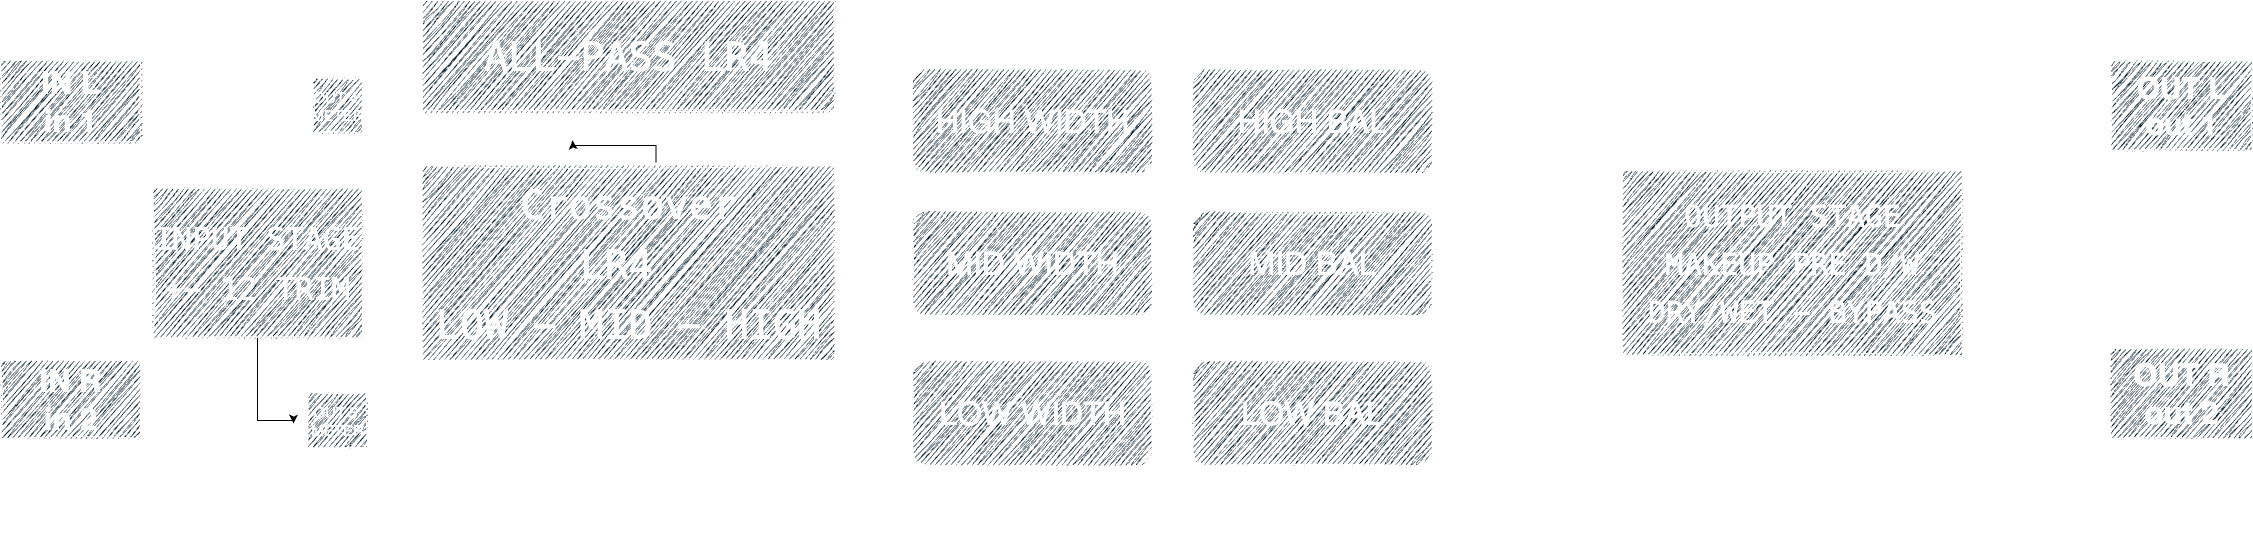

The diagram above was exported from draw.io. Its source (the exported page's mxGraphModel, read from the mxfile embedded in the PNG):
<mxGraphModel dx="2567" dy="2062" grid="1" gridSize="10" guides="1" tooltips="1" connect="1" arrows="1" fold="1" page="1" pageScale="1" pageWidth="1200" pageHeight="300" background="#000000" math="0" shadow="0" adaptiveColors="none">
  <root>
    <mxCell id="0" />
    <mxCell id="1" parent="0" />
    <mxCell id="tDfK1D42iPj3_1nkt0YV-11" style="edgeStyle=orthogonalEdgeStyle;rounded=0;orthogonalLoop=1;jettySize=auto;html=1;entryX=0.003;entryY=0.333;entryDx=0;entryDy=0;entryPerimeter=0;strokeColor=#FFFFFF;exitX=0.5;exitY=1;exitDx=0;exitDy=0;" parent="1" source="tARR457bcWt6hARnIepJ-1" target="tARR457bcWt6hARnIepJ-6" edge="1">
      <mxGeometry relative="1" as="geometry" />
    </mxCell>
    <mxCell id="A3jz0JHLP_q5mTzVvxiZ-14" style="edgeStyle=orthogonalEdgeStyle;rounded=0;orthogonalLoop=1;jettySize=auto;html=1;exitX=0.25;exitY=1;exitDx=0;exitDy=0;entryX=0.25;entryY=0;entryDx=0;entryDy=0;" edge="1" parent="1" source="tARR457bcWt6hARnIepJ-1" target="tARR457bcWt6hARnIepJ-3">
      <mxGeometry relative="1" as="geometry" />
    </mxCell>
    <mxCell id="A3jz0JHLP_q5mTzVvxiZ-15" style="edgeStyle=orthogonalEdgeStyle;rounded=0;orthogonalLoop=1;jettySize=auto;html=1;exitX=0.25;exitY=1;exitDx=0;exitDy=0;entryX=0.25;entryY=0;entryDx=0;entryDy=0;strokeColor=#FFFFFF;" edge="1" parent="1" source="tARR457bcWt6hARnIepJ-1" target="tARR457bcWt6hARnIepJ-3">
      <mxGeometry relative="1" as="geometry" />
    </mxCell>
    <mxCell id="tARR457bcWt6hARnIepJ-1" value="&lt;font style=&quot;font-size: 31px;&quot;&gt;&lt;b&gt;IN L&lt;/b&gt;&lt;/font&gt;&lt;div&gt;&lt;font style=&quot;font-size: 31px;&quot;&gt;&lt;b&gt;in 1&lt;/b&gt;&lt;/font&gt;&lt;/div&gt;" style="rounded=0;whiteSpace=wrap;html=1;labelBackgroundColor=none;strokeColor=#FFFFFF;fillColor=#182E3E;fontColor=#FFFFFF;sketch=1;curveFitting=1;jiggle=2;" parent="1" vertex="1">
      <mxGeometry x="118" y="-510" width="140" height="81.25" as="geometry" />
    </mxCell>
    <mxCell id="tDfK1D42iPj3_1nkt0YV-7" style="edgeStyle=orthogonalEdgeStyle;rounded=0;orthogonalLoop=1;jettySize=auto;html=1;strokeColor=#FFFFFF;" parent="1" source="tARR457bcWt6hARnIepJ-3" target="tARR457bcWt6hARnIepJ-6" edge="1">
      <mxGeometry relative="1" as="geometry">
        <Array as="points">
          <mxPoint x="188" y="-295" />
        </Array>
      </mxGeometry>
    </mxCell>
    <mxCell id="tARR457bcWt6hARnIepJ-3" value="&lt;font style=&quot;font-size: 31px; border-color: light-dark(rgb(0, 0, 0), rgb(255, 255, 255)) !important;&quot;&gt;&lt;b&gt;IN R&lt;/b&gt;&lt;/font&gt;&lt;div style=&quot;border-color: light-dark(rgb(0, 0, 0), rgb(255, 255, 255)) !important;&quot;&gt;&lt;font style=&quot;border-color: light-dark(rgb(0, 0, 0), rgb(255, 255, 255)) !important; font-size: 31px;&quot;&gt;&lt;b&gt;in 2&lt;/b&gt;&lt;/font&gt;&lt;/div&gt;" style="rounded=0;whiteSpace=wrap;html=1;labelBackgroundColor=none;strokeColor=#FFFFFF;fillColor=#182E3E;fontColor=#FFFFFF;sketch=1;curveFitting=1;jiggle=2;" parent="1" vertex="1">
      <mxGeometry x="118" y="-210" width="140" height="78.13" as="geometry" />
    </mxCell>
    <mxCell id="kCDujBKjKUoto__fJO4m-31" style="edgeStyle=orthogonalEdgeStyle;orthogonalLoop=1;jettySize=auto;html=1;rounded=0;labelBackgroundColor=none;fontColor=default;strokeColor=#FFFFFF;sketch=1;curveFitting=1;jiggle=2;" parent="1" source="tARR457bcWt6hARnIepJ-6" target="tARR457bcWt6hARnIepJ-29" edge="1">
      <mxGeometry relative="1" as="geometry">
        <Array as="points">
          <mxPoint x="370" y="-140" />
        </Array>
      </mxGeometry>
    </mxCell>
    <mxCell id="tDfK1D42iPj3_1nkt0YV-8" style="edgeStyle=orthogonalEdgeStyle;rounded=0;orthogonalLoop=1;jettySize=auto;html=1;" parent="1" source="tARR457bcWt6hARnIepJ-6" edge="1">
      <mxGeometry relative="1" as="geometry">
        <mxPoint x="410" y="-146.86999999999966" as="targetPoint" />
        <Array as="points">
          <mxPoint x="375" y="-150" />
          <mxPoint x="411" y="-150" />
          <mxPoint x="411" y="-147" />
        </Array>
      </mxGeometry>
    </mxCell>
    <mxCell id="grPKvXp1AZhT0m6h8T_u-3" style="edgeStyle=orthogonalEdgeStyle;rounded=0;orthogonalLoop=1;jettySize=auto;html=1;strokeColor=#FFFFFF;" parent="1" source="tARR457bcWt6hARnIepJ-6" target="tARR457bcWt6hARnIepJ-18" edge="1">
      <mxGeometry relative="1" as="geometry" />
    </mxCell>
    <mxCell id="A3jz0JHLP_q5mTzVvxiZ-12" style="edgeStyle=orthogonalEdgeStyle;rounded=0;orthogonalLoop=1;jettySize=auto;html=1;exitX=0.25;exitY=1;exitDx=0;exitDy=0;entryX=0.541;entryY=0.982;entryDx=0;entryDy=0;strokeColor=#FFFFFF;entryPerimeter=0;" edge="1" parent="1" target="tARR457bcWt6hARnIepJ-24">
      <mxGeometry relative="1" as="geometry">
        <mxPoint x="322.5" y="-40" as="sourcePoint" />
        <mxPoint x="1922.2400000000007" y="-13.330000000000155" as="targetPoint" />
        <Array as="points">
          <mxPoint x="1924" y="-39" />
        </Array>
      </mxGeometry>
    </mxCell>
    <mxCell id="A3jz0JHLP_q5mTzVvxiZ-13" style="edgeStyle=orthogonalEdgeStyle;rounded=0;orthogonalLoop=1;jettySize=auto;html=1;exitX=0.5;exitY=1;exitDx=0;exitDy=0;strokeColor=#FFFFFF;" edge="1" parent="1" source="tARR457bcWt6hARnIepJ-3">
      <mxGeometry relative="1" as="geometry">
        <mxPoint x="322" y="-50" as="targetPoint" />
        <Array as="points">
          <mxPoint x="150" y="-132" />
          <mxPoint x="150" y="-40" />
          <mxPoint x="322" y="-40" />
        </Array>
      </mxGeometry>
    </mxCell>
    <mxCell id="A3jz0JHLP_q5mTzVvxiZ-17" style="edgeStyle=orthogonalEdgeStyle;rounded=0;orthogonalLoop=1;jettySize=auto;html=1;exitX=0.25;exitY=0;exitDx=0;exitDy=0;entryX=0;entryY=0.5;entryDx=0;entryDy=0;strokeColor=#FFFFFF;" edge="1" parent="1" source="tARR457bcWt6hARnIepJ-6" target="A3jz0JHLP_q5mTzVvxiZ-16">
      <mxGeometry relative="1" as="geometry">
        <Array as="points">
          <mxPoint x="322" y="-550" />
          <mxPoint x="540" y="-550" />
        </Array>
      </mxGeometry>
    </mxCell>
    <mxCell id="tARR457bcWt6hARnIepJ-6" value="&lt;pre&gt;&lt;span style=&quot;font-size: 31px;&quot;&gt;INPUT STAGE&lt;/span&gt;&lt;/pre&gt;&lt;pre&gt;&lt;span style=&quot;font-size: 31px;&quot;&gt;+- 12 TRIM&lt;/span&gt;&lt;/pre&gt;" style="rounded=0;whiteSpace=wrap;html=1;labelBackgroundColor=none;strokeColor=#FFFFFF;fillColor=#182E3E;fontColor=#FFFFFF;sketch=1;curveFitting=1;jiggle=2;" parent="1" vertex="1">
      <mxGeometry x="270" y="-382.5" width="210" height="150" as="geometry" />
    </mxCell>
    <mxCell id="grPKvXp1AZhT0m6h8T_u-1" style="edgeStyle=orthogonalEdgeStyle;rounded=0;orthogonalLoop=1;jettySize=auto;html=1;exitX=0.567;exitY=-0.016;exitDx=0;exitDy=0;exitPerimeter=0;" parent="1" source="tARR457bcWt6hARnIepJ-18" edge="1">
      <mxGeometry relative="1" as="geometry">
        <mxPoint x="690" y="-430" as="targetPoint" />
      </mxGeometry>
    </mxCell>
    <mxCell id="grPKvXp1AZhT0m6h8T_u-2" style="edgeStyle=orthogonalEdgeStyle;rounded=0;orthogonalLoop=1;jettySize=auto;html=1;exitX=1;exitY=0.5;exitDx=0;exitDy=0;entryX=0;entryY=0.5;entryDx=0;entryDy=0;strokeColor=#FFFFFF;" parent="1" source="tARR457bcWt6hARnIepJ-18" target="tARR457bcWt6hARnIepJ-20" edge="1">
      <mxGeometry relative="1" as="geometry">
        <Array as="points">
          <mxPoint x="952" y="-302" />
          <mxPoint x="990" y="-302" />
          <mxPoint x="990" y="-449" />
        </Array>
      </mxGeometry>
    </mxCell>
    <mxCell id="A3jz0JHLP_q5mTzVvxiZ-10" style="edgeStyle=orthogonalEdgeStyle;rounded=0;orthogonalLoop=1;jettySize=auto;html=1;entryX=0;entryY=0.5;entryDx=0;entryDy=0;strokeColor=#FFFFFF;" edge="1" parent="1" source="tARR457bcWt6hARnIepJ-18" target="A3jz0JHLP_q5mTzVvxiZ-1">
      <mxGeometry relative="1" as="geometry" />
    </mxCell>
    <mxCell id="A3jz0JHLP_q5mTzVvxiZ-11" style="edgeStyle=orthogonalEdgeStyle;rounded=0;orthogonalLoop=1;jettySize=auto;html=1;exitX=1;exitY=0.5;exitDx=0;exitDy=0;entryX=0;entryY=0.5;entryDx=0;entryDy=0;strokeColor=#FFFFFF;" edge="1" parent="1" source="tARR457bcWt6hARnIepJ-18" target="A3jz0JHLP_q5mTzVvxiZ-2">
      <mxGeometry relative="1" as="geometry" />
    </mxCell>
    <mxCell id="tARR457bcWt6hARnIepJ-18" value="&lt;pre&gt;&lt;font style=&quot;font-size: 40px;&quot;&gt;Crossover&lt;/font&gt;&lt;/pre&gt;&lt;pre&gt;&lt;font style=&quot;font-size: 40px;&quot;&gt;LR4 &lt;/font&gt;&lt;/pre&gt;&lt;pre&gt;&lt;font style=&quot;font-size: 40px;&quot;&gt;LOW - MID - HIGH&lt;/font&gt;&lt;/pre&gt;" style="rounded=0;whiteSpace=wrap;html=1;labelBackgroundColor=none;strokeColor=#FFFFFF;gradientDirection=west;fillColor=#182E3E;fontColor=#FFFFFF;sketch=1;curveFitting=1;jiggle=2;" parent="1" vertex="1">
      <mxGeometry x="540" y="-405" width="412" height="195" as="geometry" />
    </mxCell>
    <mxCell id="tARR457bcWt6hARnIepJ-20" value="&lt;font style=&quot;font-size: 32px;&quot;&gt;HIGH WIDTH&lt;/font&gt;" style="whiteSpace=wrap;html=1;rounded=1;labelBackgroundColor=none;strokeColor=#FFFFFF;fillColor=#182E3E;fontColor=#FFFFFF;sketch=1;curveFitting=1;jiggle=2;" parent="1" vertex="1">
      <mxGeometry x="1030" y="-502" width="240" height="105" as="geometry" />
    </mxCell>
    <mxCell id="kCDujBKjKUoto__fJO4m-20" style="edgeStyle=orthogonalEdgeStyle;orthogonalLoop=1;jettySize=auto;html=1;entryX=0;entryY=0.561;entryDx=0;entryDy=0;entryPerimeter=0;rounded=0;labelBackgroundColor=none;fontColor=default;strokeColor=#FFFFFF;sketch=1;curveFitting=1;jiggle=2;" parent="1" source="tARR457bcWt6hARnIepJ-24" target="tARR457bcWt6hARnIepJ-25" edge="1">
      <mxGeometry relative="1" as="geometry">
        <mxPoint x="2217.9999999999995" y="-370" as="targetPoint" />
        <Array as="points">
          <mxPoint x="2190" y="-360" />
          <mxPoint x="2190" y="-469" />
          <mxPoint x="2228" y="-469" />
        </Array>
      </mxGeometry>
    </mxCell>
    <mxCell id="tARR457bcWt6hARnIepJ-24" value="&lt;pre&gt;&lt;span style=&quot;font-size: 30px;&quot;&gt;OUTPUT STAGE&lt;/span&gt;&lt;/pre&gt;&lt;pre&gt;&lt;span style=&quot;font-size: 30px;&quot;&gt;MAKEUP PRE D/W&lt;/span&gt;&lt;/pre&gt;&lt;pre&gt;&lt;span style=&quot;font-size: 30px;&quot;&gt;DRY/WET - BYPASS&lt;/span&gt;&lt;/pre&gt;" style="rounded=0;whiteSpace=wrap;html=1;labelBackgroundColor=none;strokeColor=#FFFFFF;fillColor=#182E3E;fontColor=#FFFFFF;sketch=1;curveFitting=1;jiggle=2;" parent="1" vertex="1">
      <mxGeometry x="1740" y="-400" width="340" height="185" as="geometry" />
    </mxCell>
    <mxCell id="tARR457bcWt6hARnIepJ-25" value="&lt;font style=&quot;font-size: 30px;&quot;&gt;&lt;b&gt;OUT L&lt;/b&gt;&lt;/font&gt;&lt;div&gt;&lt;font style=&quot;font-size: 30px;&quot;&gt;&lt;b&gt;out 1&lt;/b&gt;&lt;/font&gt;&lt;/div&gt;" style="rounded=0;whiteSpace=wrap;html=1;labelBackgroundColor=none;strokeColor=#FFFFFF;fillColor=#182E3E;fontColor=#FFFFFF;sketch=1;curveFitting=1;jiggle=2;" parent="1" vertex="1">
      <mxGeometry x="2228" y="-510" width="142" height="90" as="geometry" />
    </mxCell>
    <mxCell id="tARR457bcWt6hARnIepJ-28" value="&lt;div&gt;&lt;font style=&quot;font-size: 15px;&quot;&gt;OUT 4&amp;nbsp;&lt;/font&gt;&lt;/div&gt;&lt;div&gt;&lt;font style=&quot;font-size: 15px;&quot;&gt;METER&lt;/font&gt;&lt;/div&gt;" style="rounded=0;whiteSpace=wrap;html=1;labelBackgroundColor=none;strokeColor=#FFFFFF;fillColor=#182E3E;fontColor=#FFFFFF;sketch=1;curveFitting=1;jiggle=2;" parent="1" vertex="1">
      <mxGeometry x="430" y="-492.5" width="50" height="55" as="geometry" />
    </mxCell>
    <mxCell id="tARR457bcWt6hARnIepJ-29" value="&lt;font style=&quot;font-size: 15px;&quot;&gt;OUT 5&amp;nbsp;&lt;/font&gt;&lt;div&gt;&lt;font style=&quot;font-size: 15px;&quot;&gt;METER&lt;/font&gt;&lt;/div&gt;" style="rounded=0;whiteSpace=wrap;html=1;labelBackgroundColor=none;strokeColor=#FFFFFF;fillColor=#182E3E;fontColor=#FFFFFF;sketch=1;curveFitting=1;jiggle=2;" parent="1" vertex="1">
      <mxGeometry x="425" y="-178" width="60" height="55" as="geometry" />
    </mxCell>
    <mxCell id="tARR457bcWt6hARnIepJ-83" value="&lt;font style=&quot;font-size: 31px;&quot;&gt;&lt;b&gt;OUT R&lt;/b&gt;&lt;/font&gt;&lt;div&gt;&lt;font style=&quot;font-size: 31px;&quot;&gt;&lt;b&gt;out 2&lt;/b&gt;&lt;/font&gt;&lt;/div&gt;" style="rounded=0;whiteSpace=wrap;html=1;labelBackgroundColor=none;strokeColor=#FFFFFF;fillColor=#182E3E;fontColor=#FFFFFF;sketch=1;curveFitting=1;jiggle=2;" parent="1" vertex="1">
      <mxGeometry x="2228" y="-221.87" width="142" height="90" as="geometry" />
    </mxCell>
    <mxCell id="kCDujBKjKUoto__fJO4m-21" style="edgeStyle=orthogonalEdgeStyle;orthogonalLoop=1;jettySize=auto;html=1;rounded=0;labelBackgroundColor=none;fontColor=default;strokeColor=#FFFFFF;sketch=1;curveFitting=1;jiggle=2;exitX=1;exitY=0.5;exitDx=0;exitDy=0;" parent="1" source="tARR457bcWt6hARnIepJ-24" target="tARR457bcWt6hARnIepJ-83" edge="1">
      <mxGeometry relative="1" as="geometry">
        <Array as="points">
          <mxPoint x="2080" y="-320" />
          <mxPoint x="2080" y="-270" />
          <mxPoint x="2200" y="-270" />
          <mxPoint x="2200" y="-160" />
        </Array>
      </mxGeometry>
    </mxCell>
    <mxCell id="kCDujBKjKUoto__fJO4m-33" style="edgeStyle=orthogonalEdgeStyle;orthogonalLoop=1;jettySize=auto;html=1;rounded=0;labelBackgroundColor=none;fontColor=default;strokeColor=#FFFFFF;sketch=1;curveFitting=1;jiggle=2;" parent="1" source="tARR457bcWt6hARnIepJ-6" target="tARR457bcWt6hARnIepJ-28" edge="1">
      <mxGeometry relative="1" as="geometry">
        <Array as="points">
          <mxPoint x="360" y="-462" />
        </Array>
      </mxGeometry>
    </mxCell>
    <mxCell id="A3jz0JHLP_q5mTzVvxiZ-1" value="&lt;font style=&quot;font-size: 32px;&quot;&gt;MID WIDTH&lt;/font&gt;" style="whiteSpace=wrap;html=1;rounded=1;labelBackgroundColor=none;strokeColor=#FFFFFF;fillColor=#182E3E;fontColor=#FFFFFF;sketch=1;curveFitting=1;jiggle=2;" vertex="1" parent="1">
      <mxGeometry x="1030" y="-360" width="240" height="105" as="geometry" />
    </mxCell>
    <mxCell id="A3jz0JHLP_q5mTzVvxiZ-2" value="&lt;font style=&quot;font-size: 32px;&quot;&gt;LOW WIDTH&lt;/font&gt;" style="whiteSpace=wrap;html=1;rounded=1;labelBackgroundColor=none;strokeColor=#FFFFFF;fillColor=#182E3E;fontColor=#FFFFFF;sketch=1;curveFitting=1;jiggle=2;" vertex="1" parent="1">
      <mxGeometry x="1030" y="-210" width="240" height="105" as="geometry" />
    </mxCell>
    <mxCell id="A3jz0JHLP_q5mTzVvxiZ-6" style="edgeStyle=orthogonalEdgeStyle;rounded=0;orthogonalLoop=1;jettySize=auto;html=1;entryX=0;entryY=0.25;entryDx=0;entryDy=0;strokeColor=#FFFFFF;" edge="1" parent="1" source="A3jz0JHLP_q5mTzVvxiZ-3" target="tARR457bcWt6hARnIepJ-24">
      <mxGeometry relative="1" as="geometry" />
    </mxCell>
    <mxCell id="A3jz0JHLP_q5mTzVvxiZ-3" value="&lt;font style=&quot;font-size: 32px;&quot;&gt;HIGH BAL&lt;/font&gt;" style="whiteSpace=wrap;html=1;rounded=1;labelBackgroundColor=none;strokeColor=#FFFFFF;fillColor=#182E3E;fontColor=#FFFFFF;sketch=1;curveFitting=1;jiggle=2;" vertex="1" parent="1">
      <mxGeometry x="1310" y="-502" width="240" height="105" as="geometry" />
    </mxCell>
    <mxCell id="A3jz0JHLP_q5mTzVvxiZ-7" style="edgeStyle=orthogonalEdgeStyle;rounded=0;orthogonalLoop=1;jettySize=auto;html=1;entryX=0;entryY=0.5;entryDx=0;entryDy=0;strokeColor=#FFFFFF;" edge="1" parent="1" source="A3jz0JHLP_q5mTzVvxiZ-4" target="tARR457bcWt6hARnIepJ-24">
      <mxGeometry relative="1" as="geometry">
        <Array as="points">
          <mxPoint x="1640" y="-307" />
          <mxPoint x="1640" y="-307" />
        </Array>
      </mxGeometry>
    </mxCell>
    <mxCell id="A3jz0JHLP_q5mTzVvxiZ-9" style="edgeStyle=orthogonalEdgeStyle;rounded=0;orthogonalLoop=1;jettySize=auto;html=1;exitX=1;exitY=0.5;exitDx=0;exitDy=0;entryX=0;entryY=0.5;entryDx=0;entryDy=0;strokeColor=#FFFFFF;" edge="1" parent="1" source="A3jz0JHLP_q5mTzVvxiZ-4" target="tARR457bcWt6hARnIepJ-24">
      <mxGeometry relative="1" as="geometry" />
    </mxCell>
    <mxCell id="A3jz0JHLP_q5mTzVvxiZ-4" value="&lt;font style=&quot;font-size: 32px;&quot;&gt;MID BAL&lt;/font&gt;" style="whiteSpace=wrap;html=1;rounded=1;labelBackgroundColor=none;strokeColor=#FFFFFF;fillColor=#182E3E;fontColor=#FFFFFF;sketch=1;curveFitting=1;jiggle=2;" vertex="1" parent="1">
      <mxGeometry x="1310" y="-360" width="240" height="105" as="geometry" />
    </mxCell>
    <mxCell id="A3jz0JHLP_q5mTzVvxiZ-5" value="&lt;font style=&quot;font-size: 32px;&quot;&gt;LOW BAL&lt;/font&gt;" style="whiteSpace=wrap;html=1;rounded=1;labelBackgroundColor=none;strokeColor=#FFFFFF;fillColor=#182E3E;fontColor=#FFFFFF;sketch=1;curveFitting=1;jiggle=2;" vertex="1" parent="1">
      <mxGeometry x="1310" y="-210" width="240" height="105" as="geometry" />
    </mxCell>
    <mxCell id="A3jz0JHLP_q5mTzVvxiZ-8" style="edgeStyle=orthogonalEdgeStyle;rounded=0;orthogonalLoop=1;jettySize=auto;html=1;entryX=0.003;entryY=0.864;entryDx=0;entryDy=0;entryPerimeter=0;strokeColor=#FFFFFF;" edge="1" parent="1" source="A3jz0JHLP_q5mTzVvxiZ-5" target="tARR457bcWt6hARnIepJ-24">
      <mxGeometry relative="1" as="geometry" />
    </mxCell>
    <mxCell id="A3jz0JHLP_q5mTzVvxiZ-18" style="edgeStyle=orthogonalEdgeStyle;rounded=0;orthogonalLoop=1;jettySize=auto;html=1;exitX=1;exitY=0.5;exitDx=0;exitDy=0;entryX=0.5;entryY=0;entryDx=0;entryDy=0;strokeColor=#FFFFFF;" edge="1" parent="1" source="A3jz0JHLP_q5mTzVvxiZ-16" target="tARR457bcWt6hARnIepJ-24">
      <mxGeometry relative="1" as="geometry">
        <Array as="points">
          <mxPoint x="952" y="-550" />
          <mxPoint x="1910" y="-550" />
        </Array>
      </mxGeometry>
    </mxCell>
    <mxCell id="A3jz0JHLP_q5mTzVvxiZ-16" value="&lt;pre&gt;&lt;font style=&quot;font-size: 40px;&quot;&gt;ALL-PASS LR4&lt;/font&gt;&lt;/pre&gt;" style="rounded=0;whiteSpace=wrap;html=1;labelBackgroundColor=none;strokeColor=#FFFFFF;gradientDirection=west;fillColor=#182E3E;fontColor=#FFFFFF;sketch=1;curveFitting=1;jiggle=2;" vertex="1" parent="1">
      <mxGeometry x="540" y="-570" width="412" height="110" as="geometry" />
    </mxCell>
  </root>
</mxGraphModel>